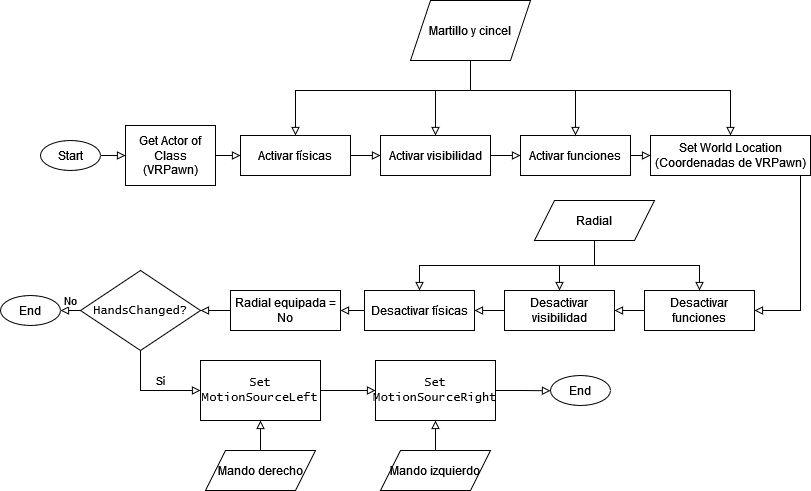

The diagram above was exported from draw.io. Its source (the exported page's mxGraphModel, read from the mxfile embedded in the PNG):
<mxGraphModel dx="1185" dy="1796" grid="1" gridSize="10" guides="1" tooltips="1" connect="1" arrows="1" fold="1" page="1" pageScale="1" pageWidth="827" pageHeight="1169" math="0" shadow="0">
  <root>
    <mxCell id="WIyWlLk6GJQsqaUBKTNV-0" />
    <mxCell id="WIyWlLk6GJQsqaUBKTNV-1" parent="WIyWlLk6GJQsqaUBKTNV-0" />
    <mxCell id="urnJNWQZOulIQmZwoFSz-28" style="edgeStyle=orthogonalEdgeStyle;rounded=0;orthogonalLoop=1;jettySize=auto;html=1;exitX=1;exitY=0.5;exitDx=0;exitDy=0;entryX=0;entryY=0.5;entryDx=0;entryDy=0;endArrow=block;endFill=0;" edge="1" parent="WIyWlLk6GJQsqaUBKTNV-1" source="6ivtJ6yAWTrYx4j0q6Xe-0" target="urnJNWQZOulIQmZwoFSz-25">
      <mxGeometry relative="1" as="geometry" />
    </mxCell>
    <mxCell id="6ivtJ6yAWTrYx4j0q6Xe-0" value="Get Actor of Class (VRPawn)" style="rounded=0;whiteSpace=wrap;html=1;" parent="WIyWlLk6GJQsqaUBKTNV-1" vertex="1">
      <mxGeometry x="175" y="95" width="90" height="60" as="geometry" />
    </mxCell>
    <mxCell id="6ivtJ6yAWTrYx4j0q6Xe-4" style="edgeStyle=orthogonalEdgeStyle;rounded=0;orthogonalLoop=1;jettySize=auto;html=1;exitX=1;exitY=0.5;exitDx=0;exitDy=0;entryX=0;entryY=0.5;entryDx=0;entryDy=0;endArrow=block;endFill=0;" parent="WIyWlLk6GJQsqaUBKTNV-1" source="6ivtJ6yAWTrYx4j0q6Xe-3" target="6ivtJ6yAWTrYx4j0q6Xe-0" edge="1">
      <mxGeometry relative="1" as="geometry" />
    </mxCell>
    <mxCell id="6ivtJ6yAWTrYx4j0q6Xe-3" value="Start" style="ellipse;whiteSpace=wrap;html=1;" parent="WIyWlLk6GJQsqaUBKTNV-1" vertex="1">
      <mxGeometry x="90" y="110" width="60" height="30" as="geometry" />
    </mxCell>
    <mxCell id="urnJNWQZOulIQmZwoFSz-38" value="Sí" style="edgeStyle=orthogonalEdgeStyle;rounded=0;orthogonalLoop=1;jettySize=auto;html=1;exitX=0.5;exitY=1;exitDx=0;exitDy=0;entryX=0;entryY=0.5;entryDx=0;entryDy=0;endArrow=block;endFill=0;" edge="1" parent="WIyWlLk6GJQsqaUBKTNV-1" source="6ivtJ6yAWTrYx4j0q6Xe-6" target="6ivtJ6yAWTrYx4j0q6Xe-9">
      <mxGeometry x="0.1997" y="10" relative="1" as="geometry">
        <mxPoint as="offset" />
      </mxGeometry>
    </mxCell>
    <mxCell id="urnJNWQZOulIQmZwoFSz-44" value="No" style="edgeStyle=orthogonalEdgeStyle;rounded=0;orthogonalLoop=1;jettySize=auto;html=1;exitX=0;exitY=0.5;exitDx=0;exitDy=0;entryX=1;entryY=0.5;entryDx=0;entryDy=0;endArrow=block;endFill=0;" edge="1" parent="WIyWlLk6GJQsqaUBKTNV-1" source="6ivtJ6yAWTrYx4j0q6Xe-6" target="urnJNWQZOulIQmZwoFSz-43">
      <mxGeometry y="-10" relative="1" as="geometry">
        <mxPoint as="offset" />
      </mxGeometry>
    </mxCell>
    <mxCell id="6ivtJ6yAWTrYx4j0q6Xe-6" value="&lt;font face=&quot;Lucida Console&quot;&gt;HandsChanged?&lt;/font&gt;" style="rhombus;whiteSpace=wrap;html=1;" parent="WIyWlLk6GJQsqaUBKTNV-1" vertex="1">
      <mxGeometry x="130" y="240" width="120" height="80" as="geometry" />
    </mxCell>
    <mxCell id="urnJNWQZOulIQmZwoFSz-39" style="edgeStyle=orthogonalEdgeStyle;rounded=0;orthogonalLoop=1;jettySize=auto;html=1;exitX=1;exitY=0.5;exitDx=0;exitDy=0;entryX=0;entryY=0.5;entryDx=0;entryDy=0;endArrow=block;endFill=0;" edge="1" parent="WIyWlLk6GJQsqaUBKTNV-1" source="6ivtJ6yAWTrYx4j0q6Xe-9" target="6ivtJ6yAWTrYx4j0q6Xe-11">
      <mxGeometry relative="1" as="geometry" />
    </mxCell>
    <mxCell id="6ivtJ6yAWTrYx4j0q6Xe-9" value="Set MotionSourceLeft" style="rounded=0;whiteSpace=wrap;html=1;fontFamily=Lucida Console;" parent="WIyWlLk6GJQsqaUBKTNV-1" vertex="1">
      <mxGeometry x="250" y="330" width="120" height="60" as="geometry" />
    </mxCell>
    <mxCell id="urnJNWQZOulIQmZwoFSz-42" style="edgeStyle=orthogonalEdgeStyle;rounded=0;orthogonalLoop=1;jettySize=auto;html=1;exitX=1;exitY=0.5;exitDx=0;exitDy=0;endArrow=block;endFill=0;" edge="1" parent="WIyWlLk6GJQsqaUBKTNV-1" source="6ivtJ6yAWTrYx4j0q6Xe-11">
      <mxGeometry relative="1" as="geometry">
        <mxPoint x="600" y="360.2758620689656" as="targetPoint" />
      </mxGeometry>
    </mxCell>
    <mxCell id="6ivtJ6yAWTrYx4j0q6Xe-11" value="Set MotionSourceRight" style="rounded=0;whiteSpace=wrap;html=1;fontFamily=Lucida Console;" parent="WIyWlLk6GJQsqaUBKTNV-1" vertex="1">
      <mxGeometry x="425" y="330" width="120" height="60" as="geometry" />
    </mxCell>
    <mxCell id="urnJNWQZOulIQmZwoFSz-40" style="edgeStyle=orthogonalEdgeStyle;rounded=0;orthogonalLoop=1;jettySize=auto;html=1;exitX=0.5;exitY=0;exitDx=0;exitDy=0;entryX=0.5;entryY=1;entryDx=0;entryDy=0;endArrow=block;endFill=0;" edge="1" parent="WIyWlLk6GJQsqaUBKTNV-1" source="6ivtJ6yAWTrYx4j0q6Xe-16" target="6ivtJ6yAWTrYx4j0q6Xe-9">
      <mxGeometry relative="1" as="geometry" />
    </mxCell>
    <mxCell id="6ivtJ6yAWTrYx4j0q6Xe-16" value="Mando derecho" style="shape=parallelogram;perimeter=parallelogramPerimeter;whiteSpace=wrap;html=1;fixedSize=1;fontFamily=Helvetica;" parent="WIyWlLk6GJQsqaUBKTNV-1" vertex="1">
      <mxGeometry x="255" y="420" width="110" height="40" as="geometry" />
    </mxCell>
    <mxCell id="urnJNWQZOulIQmZwoFSz-41" style="edgeStyle=orthogonalEdgeStyle;rounded=0;orthogonalLoop=1;jettySize=auto;html=1;exitX=0.5;exitY=0;exitDx=0;exitDy=0;entryX=0.5;entryY=1;entryDx=0;entryDy=0;endArrow=block;endFill=0;" edge="1" parent="WIyWlLk6GJQsqaUBKTNV-1" source="6ivtJ6yAWTrYx4j0q6Xe-17" target="6ivtJ6yAWTrYx4j0q6Xe-11">
      <mxGeometry relative="1" as="geometry" />
    </mxCell>
    <mxCell id="6ivtJ6yAWTrYx4j0q6Xe-17" value="&lt;div&gt;Mando izquierdo&lt;/div&gt;" style="shape=parallelogram;perimeter=parallelogramPerimeter;whiteSpace=wrap;html=1;fixedSize=1;fontFamily=Helvetica;" parent="WIyWlLk6GJQsqaUBKTNV-1" vertex="1">
      <mxGeometry x="430" y="420" width="110" height="40" as="geometry" />
    </mxCell>
    <mxCell id="urnJNWQZOulIQmZwoFSz-6" style="edgeStyle=orthogonalEdgeStyle;rounded=0;orthogonalLoop=1;jettySize=auto;html=1;exitX=1;exitY=0.5;exitDx=0;exitDy=0;entryX=0;entryY=0.5;entryDx=0;entryDy=0;endArrow=block;endFill=0;" edge="1" parent="WIyWlLk6GJQsqaUBKTNV-1" source="urnJNWQZOulIQmZwoFSz-2" target="urnJNWQZOulIQmZwoFSz-4">
      <mxGeometry relative="1" as="geometry" />
    </mxCell>
    <mxCell id="urnJNWQZOulIQmZwoFSz-2" value="Activar visibilidad" style="rounded=0;whiteSpace=wrap;html=1;" vertex="1" parent="WIyWlLk6GJQsqaUBKTNV-1">
      <mxGeometry x="430" y="105" width="110" height="40" as="geometry" />
    </mxCell>
    <mxCell id="urnJNWQZOulIQmZwoFSz-8" style="edgeStyle=orthogonalEdgeStyle;rounded=0;orthogonalLoop=1;jettySize=auto;html=1;exitX=1;exitY=0.5;exitDx=0;exitDy=0;entryX=0;entryY=0.5;entryDx=0;entryDy=0;endArrow=block;endFill=0;" edge="1" parent="WIyWlLk6GJQsqaUBKTNV-1" source="urnJNWQZOulIQmZwoFSz-4" target="urnJNWQZOulIQmZwoFSz-7">
      <mxGeometry relative="1" as="geometry" />
    </mxCell>
    <mxCell id="urnJNWQZOulIQmZwoFSz-4" value="Activar funciones" style="rounded=0;whiteSpace=wrap;html=1;" vertex="1" parent="WIyWlLk6GJQsqaUBKTNV-1">
      <mxGeometry x="570" y="105" width="110" height="40" as="geometry" />
    </mxCell>
    <mxCell id="urnJNWQZOulIQmZwoFSz-20" style="edgeStyle=orthogonalEdgeStyle;rounded=0;orthogonalLoop=1;jettySize=auto;html=1;exitX=0.5;exitY=1;exitDx=0;exitDy=0;entryX=1;entryY=0.5;entryDx=0;entryDy=0;endArrow=block;endFill=0;" edge="1" parent="WIyWlLk6GJQsqaUBKTNV-1" source="urnJNWQZOulIQmZwoFSz-7" target="urnJNWQZOulIQmZwoFSz-19">
      <mxGeometry relative="1" as="geometry">
        <Array as="points">
          <mxPoint x="850" y="145" />
          <mxPoint x="850" y="280" />
        </Array>
      </mxGeometry>
    </mxCell>
    <mxCell id="urnJNWQZOulIQmZwoFSz-7" value="Set World Location (Coordenadas de VRPawn)" style="rounded=0;whiteSpace=wrap;html=1;" vertex="1" parent="WIyWlLk6GJQsqaUBKTNV-1">
      <mxGeometry x="700" y="105" width="160" height="40" as="geometry" />
    </mxCell>
    <mxCell id="urnJNWQZOulIQmZwoFSz-11" style="edgeStyle=orthogonalEdgeStyle;rounded=0;orthogonalLoop=1;jettySize=auto;html=1;exitX=0.5;exitY=1;exitDx=0;exitDy=0;entryX=0.5;entryY=0;entryDx=0;entryDy=0;endArrow=block;endFill=0;" edge="1" parent="WIyWlLk6GJQsqaUBKTNV-1" source="urnJNWQZOulIQmZwoFSz-9" target="urnJNWQZOulIQmZwoFSz-2">
      <mxGeometry relative="1" as="geometry">
        <Array as="points">
          <mxPoint x="520" y="60" />
          <mxPoint x="485" y="60" />
        </Array>
      </mxGeometry>
    </mxCell>
    <mxCell id="urnJNWQZOulIQmZwoFSz-12" style="edgeStyle=orthogonalEdgeStyle;rounded=0;orthogonalLoop=1;jettySize=auto;html=1;exitX=0.5;exitY=1;exitDx=0;exitDy=0;entryX=0.5;entryY=0;entryDx=0;entryDy=0;endArrow=block;endFill=0;" edge="1" parent="WIyWlLk6GJQsqaUBKTNV-1" source="urnJNWQZOulIQmZwoFSz-9" target="urnJNWQZOulIQmZwoFSz-4">
      <mxGeometry relative="1" as="geometry">
        <Array as="points">
          <mxPoint x="520" y="60" />
          <mxPoint x="625" y="60" />
        </Array>
      </mxGeometry>
    </mxCell>
    <mxCell id="urnJNWQZOulIQmZwoFSz-13" style="edgeStyle=orthogonalEdgeStyle;rounded=0;orthogonalLoop=1;jettySize=auto;html=1;exitX=0.5;exitY=1;exitDx=0;exitDy=0;entryX=0.5;entryY=0;entryDx=0;entryDy=0;endArrow=block;endFill=0;" edge="1" parent="WIyWlLk6GJQsqaUBKTNV-1" source="urnJNWQZOulIQmZwoFSz-9" target="urnJNWQZOulIQmZwoFSz-7">
      <mxGeometry relative="1" as="geometry">
        <Array as="points">
          <mxPoint x="520" y="60" />
          <mxPoint x="780" y="60" />
        </Array>
      </mxGeometry>
    </mxCell>
    <mxCell id="urnJNWQZOulIQmZwoFSz-26" style="edgeStyle=orthogonalEdgeStyle;rounded=0;orthogonalLoop=1;jettySize=auto;html=1;exitX=0.5;exitY=1;exitDx=0;exitDy=0;entryX=0.5;entryY=0;entryDx=0;entryDy=0;endArrow=block;endFill=0;" edge="1" parent="WIyWlLk6GJQsqaUBKTNV-1" source="urnJNWQZOulIQmZwoFSz-9" target="urnJNWQZOulIQmZwoFSz-25">
      <mxGeometry relative="1" as="geometry">
        <Array as="points">
          <mxPoint x="520" y="60" />
          <mxPoint x="345" y="60" />
        </Array>
      </mxGeometry>
    </mxCell>
    <mxCell id="urnJNWQZOulIQmZwoFSz-9" value="Martillo y cincel" style="shape=parallelogram;perimeter=parallelogramPerimeter;whiteSpace=wrap;html=1;fixedSize=1;" vertex="1" parent="WIyWlLk6GJQsqaUBKTNV-1">
      <mxGeometry x="460" y="-30" width="120" height="60" as="geometry" />
    </mxCell>
    <mxCell id="urnJNWQZOulIQmZwoFSz-30" style="edgeStyle=orthogonalEdgeStyle;rounded=0;orthogonalLoop=1;jettySize=auto;html=1;exitX=0;exitY=0.5;exitDx=0;exitDy=0;entryX=1;entryY=0.5;entryDx=0;entryDy=0;endArrow=block;endFill=0;" edge="1" parent="WIyWlLk6GJQsqaUBKTNV-1" source="urnJNWQZOulIQmZwoFSz-18" target="urnJNWQZOulIQmZwoFSz-29">
      <mxGeometry relative="1" as="geometry" />
    </mxCell>
    <mxCell id="urnJNWQZOulIQmZwoFSz-18" value="Desactivar visibilidad" style="rounded=0;whiteSpace=wrap;html=1;" vertex="1" parent="WIyWlLk6GJQsqaUBKTNV-1">
      <mxGeometry x="554" y="260" width="110" height="40" as="geometry" />
    </mxCell>
    <mxCell id="urnJNWQZOulIQmZwoFSz-21" style="edgeStyle=orthogonalEdgeStyle;rounded=0;orthogonalLoop=1;jettySize=auto;html=1;exitX=0;exitY=0.5;exitDx=0;exitDy=0;entryX=1;entryY=0.5;entryDx=0;entryDy=0;endArrow=block;endFill=0;" edge="1" parent="WIyWlLk6GJQsqaUBKTNV-1" source="urnJNWQZOulIQmZwoFSz-19" target="urnJNWQZOulIQmZwoFSz-18">
      <mxGeometry relative="1" as="geometry" />
    </mxCell>
    <mxCell id="urnJNWQZOulIQmZwoFSz-19" value="Desactivar funciones" style="rounded=0;whiteSpace=wrap;html=1;" vertex="1" parent="WIyWlLk6GJQsqaUBKTNV-1">
      <mxGeometry x="694" y="260" width="110" height="40" as="geometry" />
    </mxCell>
    <mxCell id="urnJNWQZOulIQmZwoFSz-27" style="edgeStyle=orthogonalEdgeStyle;rounded=0;orthogonalLoop=1;jettySize=auto;html=1;exitX=1;exitY=0.5;exitDx=0;exitDy=0;entryX=0;entryY=0.5;entryDx=0;entryDy=0;endArrow=block;endFill=0;" edge="1" parent="WIyWlLk6GJQsqaUBKTNV-1" source="urnJNWQZOulIQmZwoFSz-25" target="urnJNWQZOulIQmZwoFSz-2">
      <mxGeometry relative="1" as="geometry" />
    </mxCell>
    <mxCell id="urnJNWQZOulIQmZwoFSz-25" value="Activar físicas" style="rounded=0;whiteSpace=wrap;html=1;" vertex="1" parent="WIyWlLk6GJQsqaUBKTNV-1">
      <mxGeometry x="290" y="105" width="110" height="40" as="geometry" />
    </mxCell>
    <mxCell id="urnJNWQZOulIQmZwoFSz-47" style="edgeStyle=orthogonalEdgeStyle;rounded=0;orthogonalLoop=1;jettySize=auto;html=1;exitX=0;exitY=0.5;exitDx=0;exitDy=0;entryX=1;entryY=0.5;entryDx=0;entryDy=0;endArrow=block;endFill=0;" edge="1" parent="WIyWlLk6GJQsqaUBKTNV-1" source="urnJNWQZOulIQmZwoFSz-29" target="urnJNWQZOulIQmZwoFSz-46">
      <mxGeometry relative="1" as="geometry" />
    </mxCell>
    <mxCell id="urnJNWQZOulIQmZwoFSz-29" value="Desactivar físicas" style="rounded=0;whiteSpace=wrap;html=1;" vertex="1" parent="WIyWlLk6GJQsqaUBKTNV-1">
      <mxGeometry x="414" y="260" width="110" height="40" as="geometry" />
    </mxCell>
    <mxCell id="urnJNWQZOulIQmZwoFSz-32" style="edgeStyle=orthogonalEdgeStyle;rounded=0;orthogonalLoop=1;jettySize=auto;html=1;exitX=0.5;exitY=1;exitDx=0;exitDy=0;entryX=0.5;entryY=0;entryDx=0;entryDy=0;endArrow=block;endFill=0;" edge="1" parent="WIyWlLk6GJQsqaUBKTNV-1" source="urnJNWQZOulIQmZwoFSz-31" target="urnJNWQZOulIQmZwoFSz-29">
      <mxGeometry relative="1" as="geometry" />
    </mxCell>
    <mxCell id="urnJNWQZOulIQmZwoFSz-33" style="edgeStyle=orthogonalEdgeStyle;rounded=0;orthogonalLoop=1;jettySize=auto;html=1;exitX=0.5;exitY=1;exitDx=0;exitDy=0;entryX=0.5;entryY=0;entryDx=0;entryDy=0;endArrow=block;endFill=0;" edge="1" parent="WIyWlLk6GJQsqaUBKTNV-1" source="urnJNWQZOulIQmZwoFSz-31" target="urnJNWQZOulIQmZwoFSz-18">
      <mxGeometry relative="1" as="geometry" />
    </mxCell>
    <mxCell id="urnJNWQZOulIQmZwoFSz-34" style="edgeStyle=orthogonalEdgeStyle;rounded=0;orthogonalLoop=1;jettySize=auto;html=1;exitX=0.5;exitY=1;exitDx=0;exitDy=0;entryX=0.5;entryY=0;entryDx=0;entryDy=0;endArrow=block;endFill=0;" edge="1" parent="WIyWlLk6GJQsqaUBKTNV-1" source="urnJNWQZOulIQmZwoFSz-31" target="urnJNWQZOulIQmZwoFSz-19">
      <mxGeometry relative="1" as="geometry" />
    </mxCell>
    <mxCell id="urnJNWQZOulIQmZwoFSz-31" value="Radial" style="shape=parallelogram;perimeter=parallelogramPerimeter;whiteSpace=wrap;html=1;fixedSize=1;" vertex="1" parent="WIyWlLk6GJQsqaUBKTNV-1">
      <mxGeometry x="584" y="170" width="120" height="40" as="geometry" />
    </mxCell>
    <mxCell id="urnJNWQZOulIQmZwoFSz-36" value="End" style="ellipse;whiteSpace=wrap;html=1;" vertex="1" parent="WIyWlLk6GJQsqaUBKTNV-1">
      <mxGeometry x="600" y="345" width="60" height="30" as="geometry" />
    </mxCell>
    <mxCell id="urnJNWQZOulIQmZwoFSz-43" value="End" style="ellipse;whiteSpace=wrap;html=1;" vertex="1" parent="WIyWlLk6GJQsqaUBKTNV-1">
      <mxGeometry x="50" y="265" width="60" height="30" as="geometry" />
    </mxCell>
    <mxCell id="urnJNWQZOulIQmZwoFSz-48" style="edgeStyle=orthogonalEdgeStyle;rounded=0;orthogonalLoop=1;jettySize=auto;html=1;exitX=0;exitY=0.5;exitDx=0;exitDy=0;entryX=1;entryY=0.5;entryDx=0;entryDy=0;endArrow=block;endFill=0;" edge="1" parent="WIyWlLk6GJQsqaUBKTNV-1" source="urnJNWQZOulIQmZwoFSz-46" target="6ivtJ6yAWTrYx4j0q6Xe-6">
      <mxGeometry relative="1" as="geometry" />
    </mxCell>
    <mxCell id="urnJNWQZOulIQmZwoFSz-46" value="Radial equipada = No" style="rounded=0;whiteSpace=wrap;html=1;" vertex="1" parent="WIyWlLk6GJQsqaUBKTNV-1">
      <mxGeometry x="280" y="260" width="110" height="40" as="geometry" />
    </mxCell>
  </root>
</mxGraphModel>